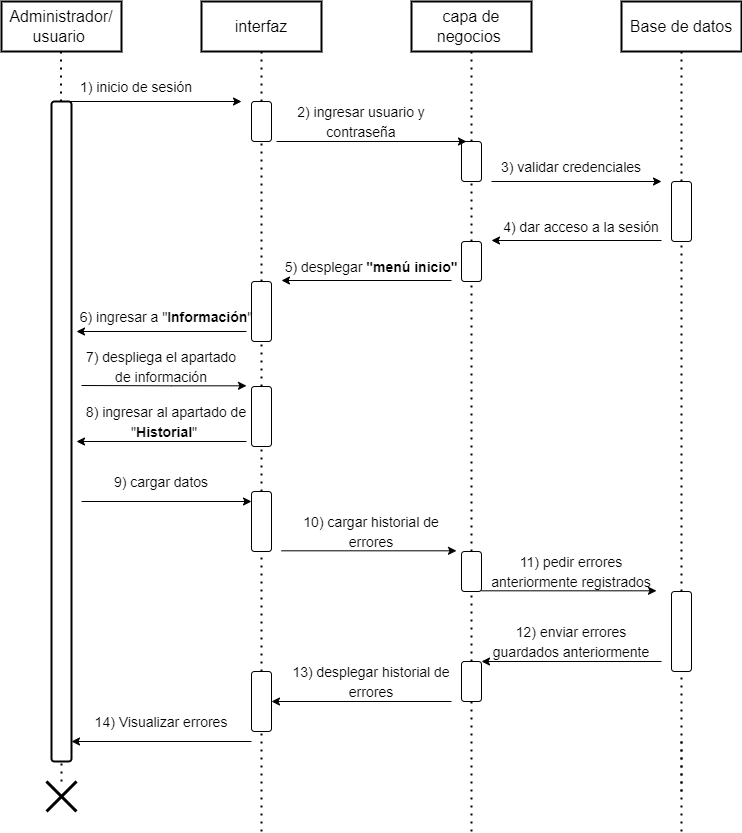

The diagram above was exported from draw.io. Its source (the exported page's mxGraphModel, read from the mxfile embedded in the PNG):
<mxGraphModel dx="1061" dy="576" grid="1" gridSize="10" guides="1" tooltips="1" connect="1" arrows="1" fold="1" page="1" pageScale="1" pageWidth="827" pageHeight="1169" math="0" shadow="0">
  <root>
    <mxCell id="0" />
    <mxCell id="1" parent="0" />
    <mxCell id="mvAZpyqemxGsaYtFcA88-1" value="Administrador/ usuario&amp;nbsp;" style="rounded=0;whiteSpace=wrap;html=1;strokeWidth=2;fontSize=16;fillColor=#FFFFFF;" parent="1" vertex="1">
      <mxGeometry x="30" y="20" width="120" height="50" as="geometry" />
    </mxCell>
    <mxCell id="mvAZpyqemxGsaYtFcA88-2" value="interfaz" style="rounded=0;whiteSpace=wrap;html=1;strokeWidth=2;fontSize=16;fillColor=#FFFFFF;" parent="1" vertex="1">
      <mxGeometry x="230" y="20" width="120" height="50" as="geometry" />
    </mxCell>
    <mxCell id="mvAZpyqemxGsaYtFcA88-3" value="capa de negocios&amp;nbsp;" style="rounded=0;whiteSpace=wrap;html=1;strokeWidth=2;fontSize=16;fillColor=#FFFFFF;" parent="1" vertex="1">
      <mxGeometry x="440" y="20" width="120" height="50" as="geometry" />
    </mxCell>
    <mxCell id="mvAZpyqemxGsaYtFcA88-4" value="Base de datos" style="rounded=0;whiteSpace=wrap;html=1;strokeWidth=2;fontSize=16;fillColor=#FFFFFF;" parent="1" vertex="1">
      <mxGeometry x="650" y="20" width="120" height="50" as="geometry" />
    </mxCell>
    <mxCell id="mvAZpyqemxGsaYtFcA88-5" value="" style="endArrow=none;dashed=1;html=1;dashPattern=1 3;strokeWidth=2;rounded=0;fontSize=16;entryX=0.5;entryY=1;entryDx=0;entryDy=0;startArrow=none;" parent="1" edge="1">
      <mxGeometry width="50" height="50" relative="1" as="geometry">
        <mxPoint x="710" y="810" as="sourcePoint" />
        <mxPoint x="710" y="760" as="targetPoint" />
      </mxGeometry>
    </mxCell>
    <mxCell id="mvAZpyqemxGsaYtFcA88-6" value="&lt;font style=&quot;font-size: 14px;&quot;&gt;1) inicio de sesión&lt;/font&gt;" style="text;html=1;strokeColor=none;fillColor=none;align=center;verticalAlign=middle;whiteSpace=wrap;rounded=0;strokeWidth=2;fontSize=16;" parent="1" vertex="1">
      <mxGeometry x="75" y="90" width="180" height="30" as="geometry" />
    </mxCell>
    <mxCell id="mvAZpyqemxGsaYtFcA88-7" value="" style="endArrow=none;dashed=1;html=1;dashPattern=1 3;strokeWidth=2;rounded=0;fontSize=16;startArrow=none;entryX=0.5;entryY=1;entryDx=0;entryDy=0;" parent="1" source="mvAZpyqemxGsaYtFcA88-9" edge="1">
      <mxGeometry width="50" height="50" relative="1" as="geometry">
        <mxPoint x="89.5" y="390" as="sourcePoint" />
        <mxPoint x="89.5" y="70" as="targetPoint" />
      </mxGeometry>
    </mxCell>
    <mxCell id="mvAZpyqemxGsaYtFcA88-8" value="" style="endArrow=classic;html=1;rounded=0;fontSize=16;" parent="1" edge="1">
      <mxGeometry width="50" height="50" relative="1" as="geometry">
        <mxPoint x="90" y="120" as="sourcePoint" />
        <mxPoint x="270" y="120" as="targetPoint" />
      </mxGeometry>
    </mxCell>
    <mxCell id="mvAZpyqemxGsaYtFcA88-9" value="" style="rounded=1;whiteSpace=wrap;html=1;strokeWidth=2;fontSize=16;fillColor=#FFFFFF;" parent="1" vertex="1">
      <mxGeometry x="80" y="120" width="20" height="660" as="geometry" />
    </mxCell>
    <mxCell id="mvAZpyqemxGsaYtFcA88-10" value="" style="endArrow=none;dashed=1;html=1;dashPattern=1 3;strokeWidth=2;rounded=0;fontSize=16;startArrow=none;entryX=0.5;entryY=1;entryDx=0;entryDy=0;" parent="1" source="mvAZpyqemxGsaYtFcA88-17" target="mvAZpyqemxGsaYtFcA88-3" edge="1">
      <mxGeometry width="50" height="50" relative="1" as="geometry">
        <mxPoint x="500" y="850" as="sourcePoint" />
        <mxPoint x="500" y="360" as="targetPoint" />
      </mxGeometry>
    </mxCell>
    <mxCell id="mvAZpyqemxGsaYtFcA88-11" value="" style="endArrow=none;dashed=1;html=1;dashPattern=1 3;strokeWidth=2;rounded=0;fontSize=16;startArrow=none;entryX=0.5;entryY=1;entryDx=0;entryDy=0;" parent="1" source="mvAZpyqemxGsaYtFcA88-15" target="mvAZpyqemxGsaYtFcA88-2" edge="1">
      <mxGeometry width="50" height="50" relative="1" as="geometry">
        <mxPoint x="290" y="850" as="sourcePoint" />
        <mxPoint x="290" y="200" as="targetPoint" />
      </mxGeometry>
    </mxCell>
    <mxCell id="mvAZpyqemxGsaYtFcA88-12" value="" style="endArrow=none;dashed=1;html=1;dashPattern=1 3;strokeWidth=2;rounded=0;fontSize=16;entryX=0.5;entryY=1;entryDx=0;entryDy=0;startArrow=none;" parent="1" source="mvAZpyqemxGsaYtFcA88-19" target="mvAZpyqemxGsaYtFcA88-4" edge="1">
      <mxGeometry width="50" height="50" relative="1" as="geometry">
        <mxPoint x="710" y="850" as="sourcePoint" />
        <mxPoint x="710" y="600" as="targetPoint" />
      </mxGeometry>
    </mxCell>
    <mxCell id="mvAZpyqemxGsaYtFcA88-13" value="" style="endArrow=none;dashed=1;html=1;dashPattern=1 3;strokeWidth=2;rounded=0;fontSize=16;startArrow=none;entryX=0.5;entryY=1;entryDx=0;entryDy=0;" parent="1" source="mvAZpyqemxGsaYtFcA88-14" target="mvAZpyqemxGsaYtFcA88-9" edge="1">
      <mxGeometry width="50" height="50" relative="1" as="geometry">
        <mxPoint x="90" y="860" as="sourcePoint" />
        <mxPoint x="90" y="720" as="targetPoint" />
      </mxGeometry>
    </mxCell>
    <mxCell id="mvAZpyqemxGsaYtFcA88-14" value="" style="shape=umlDestroy;whiteSpace=wrap;html=1;strokeWidth=3;" parent="1" vertex="1">
      <mxGeometry x="75" y="800" width="30" height="30" as="geometry" />
    </mxCell>
    <mxCell id="mvAZpyqemxGsaYtFcA88-15" value="" style="rounded=1;whiteSpace=wrap;html=1;" parent="1" vertex="1">
      <mxGeometry x="280" y="120" width="20" height="40" as="geometry" />
    </mxCell>
    <mxCell id="mvAZpyqemxGsaYtFcA88-16" value="" style="endArrow=none;dashed=1;html=1;dashPattern=1 3;strokeWidth=2;rounded=0;fontSize=16;startArrow=none;entryX=0.5;entryY=1;entryDx=0;entryDy=0;" parent="1" source="mvAZpyqemxGsaYtFcA88-23" target="mvAZpyqemxGsaYtFcA88-15" edge="1">
      <mxGeometry width="50" height="50" relative="1" as="geometry">
        <mxPoint x="290" y="850" as="sourcePoint" />
        <mxPoint x="290" y="70" as="targetPoint" />
      </mxGeometry>
    </mxCell>
    <mxCell id="mvAZpyqemxGsaYtFcA88-17" value="" style="rounded=1;whiteSpace=wrap;html=1;" parent="1" vertex="1">
      <mxGeometry x="490" y="160" width="20" height="40" as="geometry" />
    </mxCell>
    <mxCell id="mvAZpyqemxGsaYtFcA88-18" value="" style="endArrow=none;dashed=1;html=1;dashPattern=1 3;strokeWidth=2;rounded=0;fontSize=16;startArrow=none;entryX=0.5;entryY=1;entryDx=0;entryDy=0;" parent="1" source="mvAZpyqemxGsaYtFcA88-21" target="mvAZpyqemxGsaYtFcA88-17" edge="1">
      <mxGeometry width="50" height="50" relative="1" as="geometry">
        <mxPoint x="500" y="850" as="sourcePoint" />
        <mxPoint x="500" y="70" as="targetPoint" />
      </mxGeometry>
    </mxCell>
    <mxCell id="mvAZpyqemxGsaYtFcA88-19" value="" style="rounded=1;whiteSpace=wrap;html=1;" parent="1" vertex="1">
      <mxGeometry x="700" y="200" width="20" height="60" as="geometry" />
    </mxCell>
    <mxCell id="mvAZpyqemxGsaYtFcA88-20" value="" style="endArrow=none;dashed=1;html=1;dashPattern=1 3;strokeWidth=2;rounded=0;fontSize=16;entryX=0.5;entryY=1;entryDx=0;entryDy=0;startArrow=none;" parent="1" source="mvAZpyqemxGsaYtFcA88-27" target="mvAZpyqemxGsaYtFcA88-19" edge="1">
      <mxGeometry width="50" height="50" relative="1" as="geometry">
        <mxPoint x="710" y="850" as="sourcePoint" />
        <mxPoint x="710" y="70" as="targetPoint" />
      </mxGeometry>
    </mxCell>
    <mxCell id="mvAZpyqemxGsaYtFcA88-21" value="" style="rounded=1;whiteSpace=wrap;html=1;" parent="1" vertex="1">
      <mxGeometry x="490" y="260" width="20" height="40" as="geometry" />
    </mxCell>
    <mxCell id="mvAZpyqemxGsaYtFcA88-22" value="" style="endArrow=none;dashed=1;html=1;dashPattern=1 3;strokeWidth=2;rounded=0;fontSize=16;startArrow=none;entryX=0.5;entryY=1;entryDx=0;entryDy=0;" parent="1" source="mvAZpyqemxGsaYtFcA88-33" target="mvAZpyqemxGsaYtFcA88-21" edge="1">
      <mxGeometry width="50" height="50" relative="1" as="geometry">
        <mxPoint x="500" y="850" as="sourcePoint" />
        <mxPoint x="500" y="200" as="targetPoint" />
      </mxGeometry>
    </mxCell>
    <mxCell id="mvAZpyqemxGsaYtFcA88-23" value="" style="rounded=1;whiteSpace=wrap;html=1;" parent="1" vertex="1">
      <mxGeometry x="280" y="300" width="20" height="60" as="geometry" />
    </mxCell>
    <mxCell id="mvAZpyqemxGsaYtFcA88-24" value="" style="endArrow=none;dashed=1;html=1;dashPattern=1 3;strokeWidth=2;rounded=0;fontSize=16;startArrow=none;entryX=0.5;entryY=1;entryDx=0;entryDy=0;" parent="1" source="mvAZpyqemxGsaYtFcA88-25" target="mvAZpyqemxGsaYtFcA88-23" edge="1">
      <mxGeometry width="50" height="50" relative="1" as="geometry">
        <mxPoint x="290" y="850" as="sourcePoint" />
        <mxPoint x="290" y="400" as="targetPoint" />
      </mxGeometry>
    </mxCell>
    <mxCell id="mvAZpyqemxGsaYtFcA88-25" value="" style="rounded=1;whiteSpace=wrap;html=1;" parent="1" vertex="1">
      <mxGeometry x="280" y="405" width="20" height="60" as="geometry" />
    </mxCell>
    <mxCell id="mvAZpyqemxGsaYtFcA88-26" value="" style="endArrow=none;dashed=1;html=1;dashPattern=1 3;strokeWidth=2;rounded=0;fontSize=16;startArrow=none;entryX=0.5;entryY=1;entryDx=0;entryDy=0;" parent="1" source="mvAZpyqemxGsaYtFcA88-46" target="mvAZpyqemxGsaYtFcA88-25" edge="1">
      <mxGeometry width="50" height="50" relative="1" as="geometry">
        <mxPoint x="290" y="850" as="sourcePoint" />
        <mxPoint x="290" y="320" as="targetPoint" />
      </mxGeometry>
    </mxCell>
    <mxCell id="mvAZpyqemxGsaYtFcA88-27" value="" style="rounded=1;whiteSpace=wrap;html=1;" parent="1" vertex="1">
      <mxGeometry x="700" y="610" width="20" height="80" as="geometry" />
    </mxCell>
    <mxCell id="mvAZpyqemxGsaYtFcA88-28" value="" style="endArrow=none;dashed=1;html=1;dashPattern=1 3;strokeWidth=2;rounded=0;fontSize=16;entryX=0.5;entryY=1;entryDx=0;entryDy=0;startArrow=none;" parent="1" target="mvAZpyqemxGsaYtFcA88-27" edge="1">
      <mxGeometry width="50" height="50" relative="1" as="geometry">
        <mxPoint x="710" y="850" as="sourcePoint" />
        <mxPoint x="710" y="240" as="targetPoint" />
      </mxGeometry>
    </mxCell>
    <mxCell id="mvAZpyqemxGsaYtFcA88-29" value="" style="rounded=1;whiteSpace=wrap;html=1;" parent="1" vertex="1">
      <mxGeometry x="490" y="680" width="20" height="40" as="geometry" />
    </mxCell>
    <mxCell id="mvAZpyqemxGsaYtFcA88-30" value="" style="endArrow=none;dashed=1;html=1;dashPattern=1 3;strokeWidth=2;rounded=0;fontSize=16;startArrow=none;entryX=0.5;entryY=1;entryDx=0;entryDy=0;" parent="1" target="mvAZpyqemxGsaYtFcA88-29" edge="1">
      <mxGeometry width="50" height="50" relative="1" as="geometry">
        <mxPoint x="500" y="850" as="sourcePoint" />
        <mxPoint x="500" y="280" as="targetPoint" />
      </mxGeometry>
    </mxCell>
    <mxCell id="mvAZpyqemxGsaYtFcA88-31" value="" style="rounded=1;whiteSpace=wrap;html=1;" parent="1" vertex="1">
      <mxGeometry x="280" y="690" width="20" height="60" as="geometry" />
    </mxCell>
    <mxCell id="mvAZpyqemxGsaYtFcA88-32" value="" style="endArrow=none;dashed=1;html=1;dashPattern=1 3;strokeWidth=2;rounded=0;fontSize=16;startArrow=none;entryX=0.5;entryY=1;entryDx=0;entryDy=0;" parent="1" target="mvAZpyqemxGsaYtFcA88-31" edge="1">
      <mxGeometry width="50" height="50" relative="1" as="geometry">
        <mxPoint x="290" y="850" as="sourcePoint" />
        <mxPoint x="290" y="440" as="targetPoint" />
      </mxGeometry>
    </mxCell>
    <mxCell id="mvAZpyqemxGsaYtFcA88-33" value="" style="rounded=1;whiteSpace=wrap;html=1;" parent="1" vertex="1">
      <mxGeometry x="490" y="570" width="20" height="40" as="geometry" />
    </mxCell>
    <mxCell id="mvAZpyqemxGsaYtFcA88-34" value="" style="endArrow=none;dashed=1;html=1;dashPattern=1 3;strokeWidth=2;rounded=0;fontSize=16;startArrow=none;entryX=0.5;entryY=1;entryDx=0;entryDy=0;" parent="1" source="mvAZpyqemxGsaYtFcA88-29" target="mvAZpyqemxGsaYtFcA88-33" edge="1">
      <mxGeometry width="50" height="50" relative="1" as="geometry">
        <mxPoint x="500" y="520" as="sourcePoint" />
        <mxPoint x="500" y="320" as="targetPoint" />
      </mxGeometry>
    </mxCell>
    <mxCell id="mvAZpyqemxGsaYtFcA88-35" value="" style="endArrow=classic;html=1;rounded=0;" parent="1" edge="1">
      <mxGeometry width="50" height="50" relative="1" as="geometry">
        <mxPoint x="305" y="160" as="sourcePoint" />
        <mxPoint x="495" y="160" as="targetPoint" />
      </mxGeometry>
    </mxCell>
    <mxCell id="mvAZpyqemxGsaYtFcA88-36" value="" style="endArrow=classic;html=1;rounded=0;" parent="1" edge="1">
      <mxGeometry width="50" height="50" relative="1" as="geometry">
        <mxPoint x="520" y="200" as="sourcePoint" />
        <mxPoint x="690" y="200" as="targetPoint" />
      </mxGeometry>
    </mxCell>
    <mxCell id="mvAZpyqemxGsaYtFcA88-37" value="" style="endArrow=classic;html=1;rounded=0;" parent="1" edge="1">
      <mxGeometry width="50" height="50" relative="1" as="geometry">
        <mxPoint x="690" y="259" as="sourcePoint" />
        <mxPoint x="520" y="259" as="targetPoint" />
      </mxGeometry>
    </mxCell>
    <mxCell id="mvAZpyqemxGsaYtFcA88-38" value="" style="endArrow=classic;html=1;rounded=0;" parent="1" edge="1">
      <mxGeometry width="50" height="50" relative="1" as="geometry">
        <mxPoint x="480" y="299" as="sourcePoint" />
        <mxPoint x="310" y="299" as="targetPoint" />
      </mxGeometry>
    </mxCell>
    <mxCell id="mvAZpyqemxGsaYtFcA88-39" value="" style="endArrow=classic;html=1;rounded=0;" parent="1" edge="1">
      <mxGeometry width="50" height="50" relative="1" as="geometry">
        <mxPoint x="275" y="350" as="sourcePoint" />
        <mxPoint x="105" y="350" as="targetPoint" />
      </mxGeometry>
    </mxCell>
    <mxCell id="mvAZpyqemxGsaYtFcA88-40" value="" style="endArrow=classic;html=1;rounded=0;" parent="1" edge="1">
      <mxGeometry width="50" height="50" relative="1" as="geometry">
        <mxPoint x="110" y="404" as="sourcePoint" />
        <mxPoint x="275" y="404.30999999999995" as="targetPoint" />
        <Array as="points">
          <mxPoint x="200" y="404.31" />
        </Array>
      </mxGeometry>
    </mxCell>
    <mxCell id="mvAZpyqemxGsaYtFcA88-41" value="&lt;font style=&quot;font-size: 14px;&quot;&gt;2)&amp;nbsp;ingresar usuario y contraseña&lt;/font&gt;" style="text;html=1;strokeColor=none;fillColor=none;align=center;verticalAlign=middle;whiteSpace=wrap;rounded=0;strokeWidth=2;fontSize=16;" parent="1" vertex="1">
      <mxGeometry x="300" y="125" width="180" height="30" as="geometry" />
    </mxCell>
    <mxCell id="mvAZpyqemxGsaYtFcA88-42" value="&lt;font style=&quot;font-size: 14px;&quot;&gt;4)&amp;nbsp;dar acceso a la sesión&lt;/font&gt;" style="text;html=1;strokeColor=none;fillColor=none;align=center;verticalAlign=middle;whiteSpace=wrap;rounded=0;strokeWidth=2;fontSize=16;" parent="1" vertex="1">
      <mxGeometry x="520" y="230" width="180" height="30" as="geometry" />
    </mxCell>
    <mxCell id="mvAZpyqemxGsaYtFcA88-43" value="&lt;font style=&quot;font-size: 14px;&quot;&gt;5) desplegar&amp;nbsp;&lt;b style=&quot;&quot;&gt;&quot;menú inicio&quot;&lt;/b&gt;&lt;/font&gt;" style="text;html=1;strokeColor=none;fillColor=none;align=center;verticalAlign=middle;whiteSpace=wrap;rounded=0;strokeWidth=2;fontSize=16;" parent="1" vertex="1">
      <mxGeometry x="310" y="270" width="180" height="30" as="geometry" />
    </mxCell>
    <mxCell id="mvAZpyqemxGsaYtFcA88-44" value="&lt;font style=&quot;font-size: 14px;&quot;&gt;6)&amp;nbsp;ingresar a &quot;&lt;b style=&quot;&quot;&gt;Información&lt;/b&gt;&quot;&lt;/font&gt;" style="text;html=1;strokeColor=none;fillColor=none;align=center;verticalAlign=middle;whiteSpace=wrap;rounded=0;strokeWidth=2;fontSize=16;" parent="1" vertex="1">
      <mxGeometry x="105" y="320" width="180" height="30" as="geometry" />
    </mxCell>
    <mxCell id="mvAZpyqemxGsaYtFcA88-45" value="&lt;font style=&quot;font-size: 14px;&quot;&gt;3)&amp;nbsp;validar credenciales&lt;/font&gt;" style="text;html=1;strokeColor=none;fillColor=none;align=center;verticalAlign=middle;whiteSpace=wrap;rounded=0;strokeWidth=2;fontSize=16;" parent="1" vertex="1">
      <mxGeometry x="510" y="170" width="180" height="30" as="geometry" />
    </mxCell>
    <mxCell id="mvAZpyqemxGsaYtFcA88-46" value="" style="rounded=1;whiteSpace=wrap;html=1;" parent="1" vertex="1">
      <mxGeometry x="280" y="510" width="20" height="60" as="geometry" />
    </mxCell>
    <mxCell id="mvAZpyqemxGsaYtFcA88-47" value="" style="endArrow=none;dashed=1;html=1;dashPattern=1 3;strokeWidth=2;rounded=0;fontSize=16;startArrow=none;entryX=0.5;entryY=1;entryDx=0;entryDy=0;" parent="1" source="mvAZpyqemxGsaYtFcA88-31" target="mvAZpyqemxGsaYtFcA88-46" edge="1">
      <mxGeometry width="50" height="50" relative="1" as="geometry">
        <mxPoint x="290" y="690" as="sourcePoint" />
        <mxPoint x="290" y="520" as="targetPoint" />
      </mxGeometry>
    </mxCell>
    <mxCell id="mvAZpyqemxGsaYtFcA88-48" value="" style="endArrow=classic;html=1;rounded=0;" parent="1" edge="1">
      <mxGeometry width="50" height="50" relative="1" as="geometry">
        <mxPoint x="275" y="460" as="sourcePoint" />
        <mxPoint x="105" y="460" as="targetPoint" />
      </mxGeometry>
    </mxCell>
    <mxCell id="mvAZpyqemxGsaYtFcA88-49" value="&lt;font style=&quot;font-size: 14px;&quot;&gt;7)&amp;nbsp;despliega el apartado de&amp;nbsp;información&lt;/font&gt;" style="text;html=1;strokeColor=none;fillColor=none;align=center;verticalAlign=middle;whiteSpace=wrap;rounded=0;strokeWidth=2;fontSize=16;" parent="1" vertex="1">
      <mxGeometry x="100" y="365" width="180" height="40" as="geometry" />
    </mxCell>
    <mxCell id="mvAZpyqemxGsaYtFcA88-50" value="" style="endArrow=classic;html=1;rounded=0;" parent="1" edge="1">
      <mxGeometry width="50" height="50" relative="1" as="geometry">
        <mxPoint x="110" y="520" as="sourcePoint" />
        <mxPoint x="280" y="520" as="targetPoint" />
      </mxGeometry>
    </mxCell>
    <mxCell id="mvAZpyqemxGsaYtFcA88-51" value="&lt;font style=&quot;font-size: 14px;&quot;&gt;8) ingresar al apartado de &quot;&lt;b&gt;Historial&lt;/b&gt;&quot;&amp;nbsp;&lt;/font&gt;" style="text;html=1;strokeColor=none;fillColor=none;align=center;verticalAlign=middle;whiteSpace=wrap;rounded=0;strokeWidth=2;fontSize=16;" parent="1" vertex="1">
      <mxGeometry x="105" y="420" width="180" height="40" as="geometry" />
    </mxCell>
    <mxCell id="mvAZpyqemxGsaYtFcA88-52" value="" style="endArrow=classic;html=1;rounded=0;exitX=0;exitY=1;exitDx=0;exitDy=0;" parent="1" source="mvAZpyqemxGsaYtFcA88-53" edge="1">
      <mxGeometry width="50" height="50" relative="1" as="geometry">
        <mxPoint x="325" y="569.31" as="sourcePoint" />
        <mxPoint x="485" y="569.31" as="targetPoint" />
      </mxGeometry>
    </mxCell>
    <mxCell id="mvAZpyqemxGsaYtFcA88-53" value="&lt;font style=&quot;font-size: 14px;&quot;&gt;&lt;font style=&quot;&quot;&gt;10)&amp;nbsp;&lt;/font&gt;cargar historial de errores&lt;/font&gt;" style="text;html=1;strokeColor=none;fillColor=none;align=center;verticalAlign=middle;whiteSpace=wrap;rounded=0;strokeWidth=2;fontSize=16;" parent="1" vertex="1">
      <mxGeometry x="310" y="530" width="180" height="39.31" as="geometry" />
    </mxCell>
    <mxCell id="mvAZpyqemxGsaYtFcA88-54" value="" style="endArrow=classic;html=1;rounded=0;exitX=0;exitY=1;exitDx=0;exitDy=0;" parent="1" source="mvAZpyqemxGsaYtFcA88-55" edge="1">
      <mxGeometry width="50" height="50" relative="1" as="geometry">
        <mxPoint x="525" y="609.31" as="sourcePoint" />
        <mxPoint x="685" y="609.31" as="targetPoint" />
      </mxGeometry>
    </mxCell>
    <mxCell id="mvAZpyqemxGsaYtFcA88-55" value="&lt;font style=&quot;font-size: 14px;&quot;&gt;&lt;font style=&quot;&quot;&gt;&lt;font style=&quot;&quot;&gt;11)&amp;nbsp;&lt;/font&gt;&lt;/font&gt;pedir errores anteriormente registrados&lt;/font&gt;" style="text;html=1;strokeColor=none;fillColor=none;align=center;verticalAlign=middle;whiteSpace=wrap;rounded=0;strokeWidth=2;fontSize=16;" parent="1" vertex="1">
      <mxGeometry x="510" y="570" width="180" height="39.31" as="geometry" />
    </mxCell>
    <mxCell id="mvAZpyqemxGsaYtFcA88-56" value="&lt;font style=&quot;font-size: 14px;&quot;&gt;&lt;font style=&quot;&quot;&gt;12)&amp;nbsp;&lt;/font&gt;&lt;/font&gt;&lt;span style=&quot;font-size: 14px;&quot;&gt;enviar errores guardados anteriormente&lt;/span&gt;" style="text;html=1;strokeColor=none;fillColor=none;align=center;verticalAlign=middle;whiteSpace=wrap;rounded=0;strokeWidth=2;fontSize=16;" parent="1" vertex="1">
      <mxGeometry x="510" y="640" width="180" height="40" as="geometry" />
    </mxCell>
    <mxCell id="mvAZpyqemxGsaYtFcA88-57" value="&lt;font style=&quot;font-size: 14px;&quot;&gt;&lt;font style=&quot;&quot;&gt;&lt;font style=&quot;&quot;&gt;13)&amp;nbsp;&lt;/font&gt;&lt;/font&gt;&lt;/font&gt;&lt;span style=&quot;font-size: 14px;&quot;&gt;desplegar historial de errores&lt;/span&gt;" style="text;html=1;strokeColor=none;fillColor=none;align=center;verticalAlign=middle;whiteSpace=wrap;rounded=0;strokeWidth=2;fontSize=16;" parent="1" vertex="1">
      <mxGeometry x="310" y="680" width="180" height="39.31" as="geometry" />
    </mxCell>
    <mxCell id="mvAZpyqemxGsaYtFcA88-58" value="" style="endArrow=classic;html=1;rounded=0;exitX=1;exitY=1;exitDx=0;exitDy=0;entryX=0;entryY=1;entryDx=0;entryDy=0;" parent="1" source="mvAZpyqemxGsaYtFcA88-59" target="mvAZpyqemxGsaYtFcA88-59" edge="1">
      <mxGeometry width="50" height="50" relative="1" as="geometry">
        <mxPoint x="115" y="760" as="sourcePoint" />
        <mxPoint x="140" y="790" as="targetPoint" />
      </mxGeometry>
    </mxCell>
    <mxCell id="mvAZpyqemxGsaYtFcA88-59" value="&lt;font style=&quot;font-size: 14px;&quot;&gt;14)&amp;nbsp;&lt;/font&gt;&lt;span style=&quot;font-size: 14px;&quot;&gt;Visualizar errores&lt;/span&gt;" style="text;html=1;strokeColor=none;fillColor=none;align=center;verticalAlign=middle;whiteSpace=wrap;rounded=0;strokeWidth=2;fontSize=16;" parent="1" vertex="1">
      <mxGeometry x="100" y="720" width="180" height="40" as="geometry" />
    </mxCell>
    <mxCell id="mvAZpyqemxGsaYtFcA88-60" value="" style="endArrow=classic;html=1;rounded=0;exitX=1;exitY=1;exitDx=0;exitDy=0;entryX=0;entryY=1;entryDx=0;entryDy=0;" parent="1" edge="1">
      <mxGeometry width="50" height="50" relative="1" as="geometry">
        <mxPoint x="480" y="720" as="sourcePoint" />
        <mxPoint x="300" y="720" as="targetPoint" />
      </mxGeometry>
    </mxCell>
    <mxCell id="mvAZpyqemxGsaYtFcA88-61" value="" style="endArrow=classic;html=1;rounded=0;exitX=1;exitY=1;exitDx=0;exitDy=0;entryX=0;entryY=1;entryDx=0;entryDy=0;" parent="1" edge="1">
      <mxGeometry width="50" height="50" relative="1" as="geometry">
        <mxPoint x="690" y="680" as="sourcePoint" />
        <mxPoint x="510" y="680" as="targetPoint" />
      </mxGeometry>
    </mxCell>
    <mxCell id="mvAZpyqemxGsaYtFcA88-62" value="&lt;font style=&quot;font-size: 14px;&quot;&gt;&lt;font style=&quot;&quot;&gt;9)&amp;nbsp;&lt;/font&gt;cargar datos&lt;/font&gt;" style="text;html=1;strokeColor=none;fillColor=none;align=center;verticalAlign=middle;whiteSpace=wrap;rounded=0;strokeWidth=2;fontSize=16;" parent="1" vertex="1">
      <mxGeometry x="100" y="480" width="180" height="40" as="geometry" />
    </mxCell>
  </root>
</mxGraphModel>